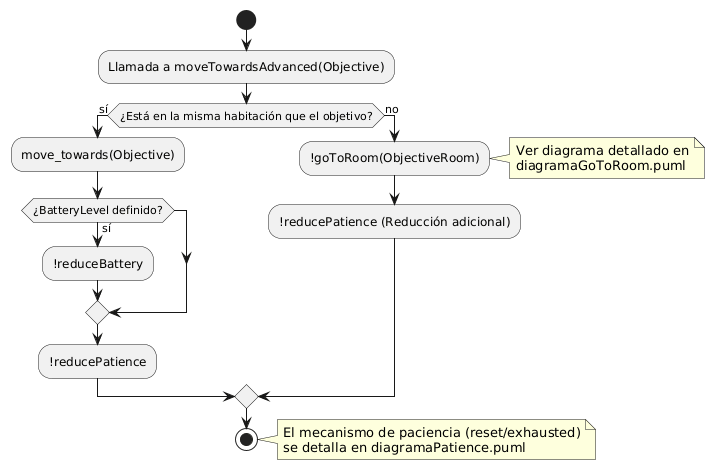

The diagram above was rendered by PlantUML. Its source (embedded in the PNG):
@startuml
start

:Llamada a moveTowardsAdvanced(Objective);

if (¿Está en la misma habitación que el objetivo?) then (sí)
  :move_towards(Objective);
  if (¿BatteryLevel definido?) then (sí)
    :!reduceBattery;
  endif
  :!reducePatience;
else (no)
  :!goToRoom(ObjectiveRoom);
  note right
    Ver diagrama detallado en
    diagramaGoToRoom.puml
  end note
  :!reducePatience (Reducción adicional);
endif

stop

note right
  El mecanismo de paciencia (reset/exhausted)
  se detalla en diagramaPatience.puml
end note
@enduml